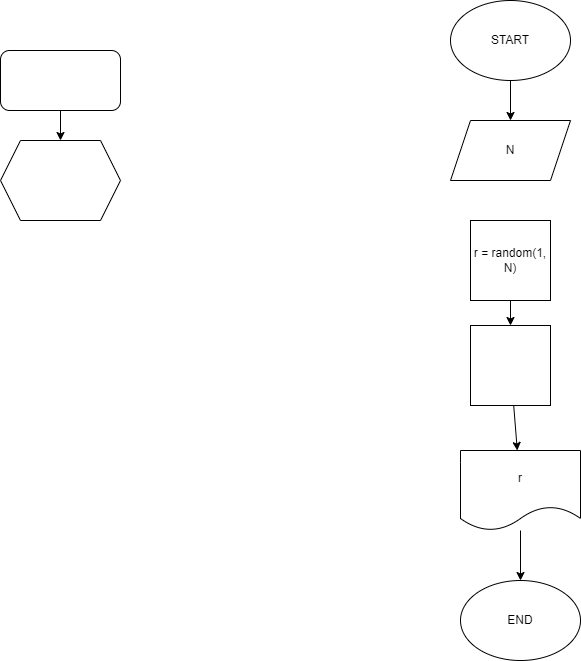

The diagram above was exported from draw.io. Its source (the exported page's mxGraphModel, read from the mxfile embedded in the PNG):
<mxGraphModel dx="918" dy="547" grid="1" gridSize="10" guides="1" tooltips="1" connect="1" arrows="1" fold="1" page="1" pageScale="1" pageWidth="827" pageHeight="1169" math="0" shadow="0">
  <root>
    <mxCell id="0" />
    <mxCell id="1" parent="0" />
    <mxCell id="4" value="" style="edgeStyle=none;html=1;" edge="1" parent="1" source="2" target="3">
      <mxGeometry relative="1" as="geometry" />
    </mxCell>
    <mxCell id="2" value="" style="rounded=1;whiteSpace=wrap;html=1;" vertex="1" parent="1">
      <mxGeometry x="40" y="230" width="120" height="60" as="geometry" />
    </mxCell>
    <mxCell id="3" value="" style="shape=hexagon;perimeter=hexagonPerimeter2;whiteSpace=wrap;html=1;fixedSize=1;" vertex="1" parent="1">
      <mxGeometry x="40" y="320" width="120" height="80" as="geometry" />
    </mxCell>
    <mxCell id="9" value="" style="edgeStyle=none;html=1;" edge="1" parent="1" source="5">
      <mxGeometry relative="1" as="geometry">
        <mxPoint x="550" y="300" as="targetPoint" />
      </mxGeometry>
    </mxCell>
    <mxCell id="5" value="START" style="ellipse;whiteSpace=wrap;html=1;" vertex="1" parent="1">
      <mxGeometry x="490" y="180" width="120" height="80" as="geometry" />
    </mxCell>
    <mxCell id="10" value="N" style="shape=parallelogram;perimeter=parallelogramPerimeter;whiteSpace=wrap;html=1;fixedSize=1;" vertex="1" parent="1">
      <mxGeometry x="490" y="300" width="120" height="60" as="geometry" />
    </mxCell>
    <mxCell id="15" value="" style="edgeStyle=none;html=1;" edge="1" parent="1" source="11" target="14">
      <mxGeometry relative="1" as="geometry" />
    </mxCell>
    <mxCell id="11" value="r = random(1, N)" style="whiteSpace=wrap;html=1;aspect=fixed;" vertex="1" parent="1">
      <mxGeometry x="510" y="400" width="80" height="80" as="geometry" />
    </mxCell>
    <mxCell id="17" value="" style="edgeStyle=none;html=1;" edge="1" parent="1" source="12" target="13">
      <mxGeometry relative="1" as="geometry" />
    </mxCell>
    <mxCell id="12" value="r&lt;br&gt;" style="shape=document;whiteSpace=wrap;html=1;boundedLbl=1;" vertex="1" parent="1">
      <mxGeometry x="500" y="630" width="120" height="80" as="geometry" />
    </mxCell>
    <mxCell id="13" value="END" style="ellipse;whiteSpace=wrap;html=1;" vertex="1" parent="1">
      <mxGeometry x="500" y="760" width="120" height="80" as="geometry" />
    </mxCell>
    <mxCell id="16" value="" style="edgeStyle=none;html=1;" edge="1" parent="1" source="14" target="12">
      <mxGeometry relative="1" as="geometry" />
    </mxCell>
    <mxCell id="14" value="" style="whiteSpace=wrap;html=1;aspect=fixed;" vertex="1" parent="1">
      <mxGeometry x="510" y="505" width="80" height="80" as="geometry" />
    </mxCell>
  </root>
</mxGraphModel>